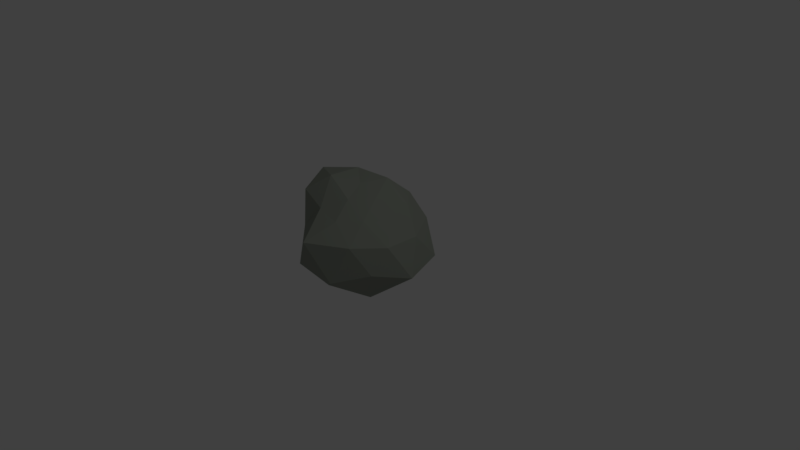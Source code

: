# Source: rock.blend  (saved by Blender 2.79.0; exported with 4.5.12 LTS)
import bpy
from mathutils import Matrix  # noqa: F401  (used for matrix-valued properties, if any)

bpy.ops.wm.read_factory_settings(use_empty=True)
scene = bpy.context.scene
scene.name = 'Scene'

# ---- collections
col_collection_1 = bpy.data.collections.new('Collection 1'); scene.collection.children.link(col_collection_1)

# ---- materials (node trees are filled in below, after node groups)
mat_material_001 = bpy.data.materials.new('Material.001')
mat_material_001.alpha_threshold = 0.0
mat_material_001.diffuse_color = (0.2901, 0.3173, 0.2708, 1.0)
mat_material_001.specular_color = (0.06137, 0.0671, 0.0678)
mat_material_001.roughness = 0.5

# ---- material node trees
mat_material_001.use_nodes = True; mat_material_001.node_tree.nodes.clear()
_N = mat_material_001.node_tree.nodes; _L = mat_material_001.node_tree.links
n0 = _N.new('ShaderNodeOutputMaterial'); n0.name = 'Material Output'; n0.location = (300, 300)
n1 = _N.new('ShaderNodeBsdfDiffuse'); n1.name = 'Diffuse BSDF'; n1.location = (10, 300)
n1.inputs[0].default_value = (0.2918, 0.3185, 0.2705, 1.0)
n2 = _N.new('ShaderNodeBsdfSheen'); n2.name = 'Velvet BSDF'; n2.location = (110, 200)
n2.distribution = 'ASHIKHMIN'
n2.inputs[0].default_value = (0.7333, 0.7496, 0.8, 1.0)
n2.inputs[1].default_value = 1.0
_L.new(n1.outputs[0], n0.inputs[0])
_L.new(n2.outputs[0], n0.inputs[1])
n0.is_active_output = True

# ---- world
world_world = bpy.data.worlds.new('World'); scene.world = world_world
world_world.color = (0.05088, 0.05088, 0.05088)
world_world.use_sun_shadow = False
world_world.sun_shadow_jitter_overblur = 0.0
world_world.cycles.sampling_method = 'MANUAL'

# ---- cameras
cam_camera = bpy.data.cameras.new('Camera')
cam_camera.clip_end = 100.0
cam_camera.lens = 35.0
cam_camera.sensor_width = 32.0
cam_camera.sensor_height = 18.0
cam_camera.ortho_scale = 7.314
cam_camera.dof.focus_distance = 0.0

# ---- lights
light_lamp = bpy.data.lights.new('Lamp', 'POINT')
light_lamp.transmission_factor = 0.0
light_lamp.cutoff_distance = 30.0
light_lamp.energy = 100.0
light_lamp.shadow_buffer_clip_start = 1.001
light_lamp.shadow_soft_size = 0.1
light_lamp.shadow_maximum_resolution = 0.006
light_lamp.use_absolute_resolution = True

# ---- meshes
me_icosphere = bpy.data.meshes.new('Icosphere')
me_icosphere.from_pydata([(0.0, 0.0, -1.0), (0.6104, -0.449, -0.4202), (-0.276, -0.8499, -0.4468), (-0.8944, 0.0, -0.4472), (-0.2764, 0.8506, -0.4472), (0.7236, 0.5257, -0.4472), (0.1018, -0.5669, 0.164), (-0.6267, -0.446, 0.3327), (-0.7026, 0.4549, 0.2344), (0.1451, 0.6331, 0.2111), (0.4476, 0.01523, 0.1069), (-0.1108, 0.01892, 0.4345), (-0.1625, -0.5, -0.8507), (0.4253, -0.309, -0.8507), (0.2629, -0.809, -0.5257), (0.8506, 0.0, -0.5257), (0.4253, 0.309, -0.8507), (-0.5257, 0.0, -0.8507), (-0.6882, -0.5, -0.5257), (-0.1625, 0.5, -0.8507), (-0.6882, 0.5, -0.5257), (0.2629, 0.809, -0.5257), (0.6666, -0.2279, -0.09407), (0.6731, 0.2351, -0.09481), (-0.0009615, -0.9833, -0.002745), (0.4258, -0.6335, -0.04903), (-0.7504, -0.2198, -0.04107), (-0.4357, -0.623, -0.04316), (-0.4829, 0.6694, -0.05644), (-0.7615, 0.2649, -0.0548), (0.4251, 0.6644, -0.0621), (-0.02153, 0.7359, -0.09206), (0.3166, -0.3046, 0.1632), (-0.2239, -0.5313, 0.232), (-0.8306, 0.008801, 0.437), (-0.2192, 0.5897, 0.2586), (0.3757, 0.3712, 0.2087), (-0.008882, -0.2692, 0.3347), (0.1825, 0.01607, 0.3265), (-0.3696, -0.2339, 0.5383), (-0.388, 0.2294, 0.5048), (0.02972, 0.3559, 0.4533)], [], [(0, 13, 12), (1, 13, 15), (0, 12, 17), (0, 17, 19), (0, 19, 16), (1, 15, 22), (2, 14, 24), (3, 18, 26), (4, 20, 28), (5, 21, 30), (1, 22, 25), (2, 24, 27), (3, 26, 29), (4, 28, 31), (5, 30, 23), (6, 32, 37), (7, 33, 39), (8, 34, 40), (9, 35, 41), (10, 36, 38), (38, 41, 11), (38, 36, 41), (36, 9, 41), (41, 40, 11), (41, 35, 40), (35, 8, 40), (40, 39, 11), (40, 34, 39), (34, 7, 39), (39, 37, 11), (39, 33, 37), (33, 6, 37), (37, 38, 11), (37, 32, 38), (32, 10, 38), (23, 36, 10), (23, 30, 36), (30, 9, 36), (31, 35, 9), (31, 28, 35), (28, 8, 35), (29, 34, 8), (29, 26, 34), (26, 7, 34), (27, 33, 7), (27, 24, 33), (24, 6, 33), (25, 32, 6), (25, 22, 32), (22, 10, 32), (30, 31, 9), (30, 21, 31), (21, 4, 31), (28, 29, 8), (28, 20, 29), (20, 3, 29), (26, 27, 7), (26, 18, 27), (18, 2, 27), (24, 25, 6), (24, 14, 25), (14, 1, 25), (22, 23, 10), (22, 15, 23), (15, 5, 23), (16, 21, 5), (16, 19, 21), (19, 4, 21), (19, 20, 4), (19, 17, 20), (17, 3, 20), (17, 18, 3), (17, 12, 18), (12, 2, 18), (15, 16, 5), (15, 13, 16), (13, 0, 16), (12, 14, 2), (12, 13, 14), (13, 1, 14)])
me_icosphere.materials.append(mat_material_001)
me_icosphere.use_remesh_preserve_volume = False
me_icosphere.use_remesh_preserve_attributes = False
me_icosphere.use_mirror_vertex_groups = False
me_icosphere.update()

# ---- objects
ob_icosphere = bpy.data.objects.new('Icosphere', me_icosphere)
ob_lamp = bpy.data.objects.new('Lamp', light_lamp)
ob_camera = bpy.data.objects.new('Camera', cam_camera)

# ---- transforms, parenting, visibility, modifiers, constraints
ob_icosphere.location = (-0.0248, -0.03043, 0.5175)
ob_icosphere.lineart.crease_threshold = 0.0
ob_lamp.location = (4.076, 1.005, 5.904)
ob_lamp.rotation_euler = (0.6503, 0.05522, 1.866)
ob_lamp.lock_rotations_4d = False
ob_lamp.empty_display_type = 'ARROWS'
ob_lamp.color = (0.0, 0.0, 0.0, 0.0)
ob_lamp.lineart.crease_threshold = 0.0
ob_camera.location = (7.481, -6.508, 5.344)
ob_camera.rotation_euler = (1.109, 0.0, 0.8149)
ob_camera.lock_rotations_4d = False
ob_camera.empty_display_type = 'ARROWS'
ob_camera.color = (0.0, 0.0, 0.0, 0.0)
ob_camera.display_type = 'WIRE'
ob_camera.lineart.crease_threshold = 0.0

# ---- collection membership
col_collection_1.objects.link(ob_icosphere)
col_collection_1.objects.link(ob_lamp)
col_collection_1.objects.link(ob_camera)

# ---- scene / render settings (as saved in the file)
scene.camera = ob_camera
scene.frame_start = 1; scene.frame_end = 250; scene.frame_set(1)
scene.render.engine = 'CYCLES'
scene.render.resolution_percentage = 50
scene.render.dither_intensity = 0.0
scene.cycles.use_denoising = False
scene.cycles.samples = 128
scene.cycles.sampling_pattern = 'TABULATED_SOBOL'
scene.cycles.use_adaptive_sampling = False
scene.cycles.use_light_tree = False
scene.cycles.blur_glossy = 0.0
scene.cycles.sample_clamp_indirect = 0.0
scene.view_settings.view_transform = 'Standard'
bpy.context.view_layer.update()
